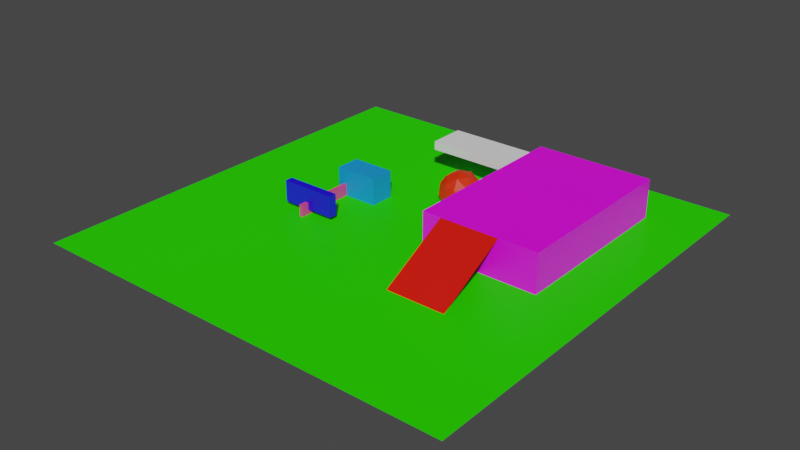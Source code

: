 # Source: plane-cube.blend  (saved by Blender 2.80.75; exported with 4.5.12 LTS)
import bpy
from mathutils import Matrix  # noqa: F401  (used for matrix-valued properties, if any)

bpy.ops.wm.read_factory_settings(use_empty=True)
scene = bpy.context.scene
scene.name = 'Scene'

# ---- collections
col_collection = bpy.data.collections.new('Collection'); scene.collection.children.link(col_collection)

# ---- images (referenced by path relative to the original .blend; pixels are not part of the script)
import os
ASSET_DIR = os.environ.get("B2B_ASSET_DIR", "")  # directory of the original .blend (textures are referenced by path, not embedded)
HERE = os.path.dirname(os.path.abspath(__file__))  # packed textures are extracted next to this script under _unpacked/

def load_image(name, relpath, width, height, colorspace="sRGB"):
    """Load a texture the original file referenced (path relative to the .blend, or extracted next to this script)."""
    p = next((c for c in (os.path.join(HERE, relpath), os.path.join(ASSET_DIR, relpath)) if relpath and os.path.exists(c)), "")
    if p:
        img = bpy.data.images.load(p, check_existing=True)
        img.name = name
    else:  # same state as the original file: an image datablock whose file is absent (Cycles renders it pink)
        img = bpy.data.images.new(name, width, height)
        img.source = "FILE"
        img.filepath = "//" + (relpath or name)
    img.colorspace_settings.name = colorspace
    return img
img_concrete_seamless_jpg = load_image('concrete-seamless.jpg', 'concrete-seamless.jpg', 1024, 1024, 'sRGB')

# ---- materials (node trees are filled in below, after node groups)
mat_material = bpy.data.materials.new('Material')
mat_material.alpha_threshold = 0.0
mat_material.line_color = (0.0, 0.0, 0.0, 1.0)
mat_material_004 = bpy.data.materials.new('Material.004')
mat_material_001 = bpy.data.materials.new('Material.001')
mat_material_003 = bpy.data.materials.new('Material.003')
mat_material_003.preview_render_type = 'CUBE'
mat_material_010 = bpy.data.materials.new('Material.010')
mat_material_006 = bpy.data.materials.new('Material.006')
mat_material_006.preview_render_type = 'FLAT'
mat_material_011 = bpy.data.materials.new('Material.011')

# ---- material node trees
mat_material.use_nodes = True; mat_material.node_tree.nodes.clear()
_N = mat_material.node_tree.nodes; _L = mat_material.node_tree.links
n0 = _N.new('ShaderNodeOutputMaterial'); n0.name = 'Material Output'; n0.location = (300, 300)
n1 = _N.new('ShaderNodeBsdfPrincipled'); n1.name = 'Principled BSDF'; n1.location = (10, 300)
n1.distribution = 'GGX'
n1.subsurface_method = 'BURLEY'
n1.inputs[0].default_value = (0.8, 0.06845, 0.266, 1.0)
n1.inputs[2].default_value = 0.4
n1.inputs[3].default_value = 1.45
n1.inputs[27].default_value = (0.0, 0.0, 0.0, 1.0)
n1.inputs[28].default_value = 1.0
_L.new(n1.outputs[0], n0.inputs[0])
n0.is_active_output = True
mat_material_004.use_nodes = True; mat_material_004.node_tree.nodes.clear()
_N = mat_material_004.node_tree.nodes; _L = mat_material_004.node_tree.links
n0 = _N.new('ShaderNodeOutputMaterial'); n0.name = 'Material Output'; n0.location = (300, 300)
n1 = _N.new('ShaderNodeBsdfPrincipled'); n1.name = 'Principled BSDF'; n1.location = (10, 300)
n1.distribution = 'GGX'
n1.subsurface_method = 'BURLEY'
n1.inputs[0].default_value = (0.02364, 0.8, 0.0, 1.0)
n1.inputs[2].default_value = 0.4667
n1.inputs[3].default_value = 1.45
n1.inputs[13].default_value = 0.06667
n1.inputs[15].default_value = 0.6
n1.inputs[27].default_value = (0.0, 0.0, 0.0, 1.0)
n1.inputs[28].default_value = 1.0
_L.new(n1.outputs[0], n0.inputs[0])
n0.is_active_output = True
mat_material_001.use_nodes = True; mat_material_001.node_tree.nodes.clear()
_N = mat_material_001.node_tree.nodes; _L = mat_material_001.node_tree.links
n0 = _N.new('ShaderNodeOutputMaterial'); n0.name = 'Material Output'; n0.location = (300, 300)
n1 = _N.new('ShaderNodeBsdfPrincipled'); n1.name = 'Principled BSDF'; n1.location = (10, 300)
n1.distribution = 'GGX'
n1.subsurface_method = 'BURLEY'
n1.inputs[0].default_value = (0.008419, 0.3022, 0.8, 1.0)
n1.inputs[3].default_value = 1.45
n1.inputs[27].default_value = (0.0, 0.0, 0.0, 1.0)
n1.inputs[28].default_value = 1.0
_L.new(n1.outputs[0], n0.inputs[0])
n0.is_active_output = True
mat_material_003.use_nodes = True; mat_material_003.node_tree.nodes.clear()
_N = mat_material_003.node_tree.nodes; _L = mat_material_003.node_tree.links
n0 = _N.new('ShaderNodeOutputMaterial'); n0.name = 'Material Output'; n0.location = (300, 300)
n1 = _N.new('ShaderNodeBsdfPrincipled'); n1.name = 'Principled BSDF'; n1.location = (10, 300)
n1.distribution = 'GGX'
n1.subsurface_method = 'BURLEY'
n1.inputs[0].default_value = (0.01377, 0.0, 0.8, 1.0)
n1.inputs[3].default_value = 1.45
n1.inputs[27].default_value = (0.0, 0.0, 0.0, 1.0)
n1.inputs[28].default_value = 1.0
_L.new(n1.outputs[0], n0.inputs[0])
n0.is_active_output = True
mat_material_010.use_nodes = True; mat_material_010.node_tree.nodes.clear()
_N = mat_material_010.node_tree.nodes; _L = mat_material_010.node_tree.links
n0 = _N.new('ShaderNodeOutputMaterial'); n0.name = 'Material Output'; n0.location = (300, 300)
n1 = _N.new('ShaderNodeBsdfPrincipled'); n1.name = 'Principled BSDF'; n1.location = (10, 300)
n1.distribution = 'GGX'
n1.subsurface_method = 'BURLEY'
n1.inputs[0].default_value = (0.8, 0.0259, 0.0, 1.0)
n1.inputs[3].default_value = 1.45
n1.inputs[27].default_value = (0.0, 0.0, 0.0, 1.0)
n1.inputs[28].default_value = 1.0
_L.new(n1.outputs[0], n0.inputs[0])
n0.is_active_output = True
mat_material_006.use_nodes = True; mat_material_006.node_tree.nodes.clear()
_N = mat_material_006.node_tree.nodes; _L = mat_material_006.node_tree.links
n0 = _N.new('ShaderNodeOutputMaterial'); n0.name = 'Material Output'; n0.location = (300, 300)
n1 = _N.new('ShaderNodeBsdfPrincipled'); n1.name = 'Principled BSDF'; n1.location = (10, 300)
n1.distribution = 'GGX'
n1.subsurface_method = 'BURLEY'
n1.inputs[3].default_value = 1.45
n1.inputs[27].default_value = (0.0, 0.0, 0.0, 1.0)
n1.inputs[28].default_value = 1.0
n2 = _N.new('ShaderNodeTexImage'); n2.name = 'Image Texture'; n2.location = (-253, 328)
n2.image = img_concrete_seamless_jpg
_L.new(n1.outputs[0], n0.inputs[0])
_L.new(n2.outputs[0], n1.inputs[0])
n0.is_active_output = True
mat_material_011.use_nodes = True; mat_material_011.node_tree.nodes.clear()
_N = mat_material_011.node_tree.nodes; _L = mat_material_011.node_tree.links
n0 = _N.new('ShaderNodeOutputMaterial'); n0.name = 'Material Output'; n0.location = (300, 300)
n1 = _N.new('ShaderNodeBsdfPrincipled'); n1.name = 'Principled BSDF'; n1.location = (10, 300)
n1.distribution = 'GGX'
n1.subsurface_method = 'BURLEY'
n1.inputs[0].default_value = (0.8, 0.006208, 0.0, 1.0)
n1.inputs[3].default_value = 1.45
n1.inputs[27].default_value = (0.0, 0.0, 0.0, 1.0)
n1.inputs[28].default_value = 1.0
_L.new(n1.outputs[0], n0.inputs[0])
n0.is_active_output = True

# ---- world
world_world = bpy.data.worlds.new('World'); scene.world = world_world
world_world.use_nodes = True; world_world.node_tree.nodes.clear()
_N = world_world.node_tree.nodes; _L = world_world.node_tree.links
n0 = _N.new('ShaderNodeOutputWorld'); n0.name = 'World Output'; n0.location = (300, 300)
n1 = _N.new('ShaderNodeBackground'); n1.name = 'Background'; n1.location = (10, 300)
n1.inputs[0].default_value = (0.05088, 0.05088, 0.05088, 1.0)
_L.new(n1.outputs[0], n0.inputs[0])
n0.is_active_output = True
world_world.color = (0.05088, 0.05088, 0.05088)
world_world.use_sun_shadow = False
world_world.sun_shadow_jitter_overblur = 0.0

# ---- meshes
me_cube = bpy.data.meshes.new('Cube')
me_cube.from_pydata([(1.0, 1.0, 1.335), (1.0, 1.0, -1.0), (1.0, -1.0, 1.335), (1.0, -1.0, -1.0), (-1.0, 1.0, 1.335), (-1.0, 1.0, -1.0), (-1.0, -1.0, 1.335), (-1.0, -1.0, -1.0)], [], [(0, 4, 6, 2), (3, 2, 6, 7), (7, 6, 4, 5), (5, 1, 3, 7), (1, 0, 2, 3), (5, 4, 0, 1)])
_uv = me_cube.uv_layers.new(name='UVMap')
_uv.uv.foreach_set('vector', [0.375, 0.0, 0.625, 0.0, 0.625, 0.25, 0.375, 0.25, 0.375, 0.25, 0.625, 0.25, 0.625, 0.5, 0.375, 0.5, 0.375, 0.5, 0.625, 0.5, 0.625, 0.75, 0.375, 0.75, 0.375, 0.75, 0.625, 0.75, 0.625, 1.0, 0.375, 1.0, 0.125, 0.5, 0.375, 0.5, 0.375, 0.75, 0.125, 0.75, 0.625, 0.5, 0.875, 0.5, 0.875, 0.75, 0.625, 0.75])
me_cube.materials.append(mat_material)
me_cube.use_remesh_preserve_volume = False
me_cube.use_remesh_preserve_attributes = False
me_cube.use_mirror_vertex_groups = False
me_cube.update()
me_plane = bpy.data.meshes.new('Plane')
me_plane.from_pydata([(-1.0, -1.0, 0.0), (1.0, -1.0, 0.0), (-1.0, 1.0, 0.0), (1.0, 1.0, 0.0)], [], [(0, 1, 3, 2)])
_uv = me_plane.uv_layers.new(name='UVMap')
_uv.uv.foreach_set('vector', [0.0, 0.0, 1.0, 0.0, 1.0, 1.0, 0.0, 1.0])
me_plane.materials.append(mat_material_004)
me_plane.use_remesh_preserve_volume = False
me_plane.use_remesh_preserve_attributes = False
me_plane.use_mirror_vertex_groups = False
me_plane.update()
me_cube_001 = bpy.data.meshes.new('Cube.001')
me_cube_001.from_pydata([(-1.0, -1.0, -1.0), (-1.0, -1.0, 1.0), (-1.0, 1.0, -1.0), (-1.0, 1.0, 1.0), (1.0, -1.0, -1.0), (1.0, -1.0, 1.0), (1.0, 1.0, -1.0), (1.0, 1.0, 1.0)], [], [(0, 1, 3, 2), (2, 3, 7, 6), (6, 7, 5, 4), (4, 5, 1, 0), (2, 6, 4, 0), (7, 3, 1, 5)])
_uv = me_cube_001.uv_layers.new(name='UVMap')
_uv.uv.foreach_set('vector', [0.375, 0.0, 0.625, 0.0, 0.625, 0.25, 0.375, 0.25, 0.375, 0.25, 0.625, 0.25, 0.625, 0.5, 0.375, 0.5, 0.375, 0.5, 0.625, 0.5, 0.625, 0.75, 0.375, 0.75, 0.375, 0.75, 0.625, 0.75, 0.625, 1.0, 0.375, 1.0, 0.125, 0.5, 0.375, 0.5, 0.375, 0.75, 0.125, 0.75, 0.625, 0.5, 0.875, 0.5, 0.875, 0.75, 0.625, 0.75])
me_cube_001.materials.append(mat_material_001)
me_cube_001.use_remesh_preserve_volume = False
me_cube_001.use_remesh_preserve_attributes = False
me_cube_001.use_mirror_vertex_groups = False
me_cube_001.update()
me_cube_002 = bpy.data.meshes.new('Cube.002')
me_cube_002.from_pydata([(-1.0, -1.0, -1.0), (-1.0, -1.0, 1.0), (-1.0, 1.0, -1.0), (-1.0, 1.0, 1.0), (1.0, -1.0, -1.0), (1.0, -1.0, 1.0), (1.0, 1.0, -1.0), (1.0, 1.0, 1.0)], [], [(0, 1, 3, 2), (2, 3, 7, 6), (6, 7, 5, 4), (4, 5, 1, 0), (2, 6, 4, 0), (7, 3, 1, 5)])
_uv = me_cube_002.uv_layers.new(name='UVMap')
_uv.uv.foreach_set('vector', [0.375, 0.0, 0.625, 0.0, 0.625, 0.25, 0.375, 0.25, 0.375, 0.25, 0.625, 0.25, 0.625, 0.5, 0.375, 0.5, 0.375, 0.5, 0.625, 0.5, 0.625, 0.75, 0.375, 0.75, 0.375, 0.75, 0.625, 0.75, 0.625, 1.0, 0.375, 1.0, 0.125, 0.5, 0.375, 0.5, 0.375, 0.75, 0.125, 0.75, 0.625, 0.5, 0.875, 0.5, 0.875, 0.75, 0.625, 0.75])
me_cube_002.materials.append(mat_material_003)
me_cube_002.use_remesh_preserve_volume = False
me_cube_002.use_remesh_preserve_attributes = False
me_cube_002.use_mirror_vertex_groups = False
me_cube_002.update()
me_icosphere_001 = bpy.data.meshes.new('Icosphere.001')
me_icosphere_001.from_pydata([(0.0, 0.0, -5.0), (3.618, -2.629, -2.236), (-1.382, -4.253, -2.236), (-4.472, 0.0, -2.236), (-1.382, 4.253, -2.236), (3.618, 2.629, -2.236), (1.382, -4.253, 2.236), (-3.618, -2.629, 2.236), (-3.618, 2.629, 2.236), (1.382, 4.253, 2.236), (4.472, 0.0, 2.236), (0.0, 0.0, 5.0), (-0.8123, -2.5, -4.253), (2.127, -1.545, -4.253), (1.314, -4.045, -2.629), (4.253, 0.0, -2.629), (2.127, 1.545, -4.253), (-2.629, 0.0, -4.253), (-3.441, -2.5, -2.629), (-0.8123, 2.5, -4.253), (-3.441, 2.5, -2.629), (1.314, 4.045, -2.629), (4.755, -1.545, 0.0), (4.755, 1.545, 0.0), (0.0, -5.0, 0.0), (2.939, -4.045, 0.0), (-4.755, -1.545, 0.0), (-2.939, -4.045, 0.0), (-2.939, 4.045, 0.0), (-4.755, 1.545, 0.0), (2.939, 4.045, 0.0), (0.0, 5.0, 0.0), (3.441, -2.5, 2.629), (-1.314, -4.045, 2.629), (-4.253, 0.0, 2.629), (-1.314, 4.045, 2.629), (3.441, 2.5, 2.629), (0.8123, -2.5, 4.253), (2.629, 0.0, 4.253), (-2.127, -1.545, 4.253), (-2.127, 1.545, 4.253), (0.8123, 2.5, 4.253)], [], [(0, 13, 12), (1, 13, 15), (0, 12, 17), (0, 17, 19), (0, 19, 16), (1, 15, 22), (2, 14, 24), (3, 18, 26), (4, 20, 28), (5, 21, 30), (1, 22, 25), (2, 24, 27), (3, 26, 29), (4, 28, 31), (5, 30, 23), (6, 32, 37), (7, 33, 39), (8, 34, 40), (9, 35, 41), (10, 36, 38), (38, 41, 11), (38, 36, 41), (36, 9, 41), (41, 40, 11), (41, 35, 40), (35, 8, 40), (40, 39, 11), (40, 34, 39), (34, 7, 39), (39, 37, 11), (39, 33, 37), (33, 6, 37), (37, 38, 11), (37, 32, 38), (32, 10, 38), (23, 36, 10), (23, 30, 36), (30, 9, 36), (31, 35, 9), (31, 28, 35), (28, 8, 35), (29, 34, 8), (29, 26, 34), (26, 7, 34), (27, 33, 7), (27, 24, 33), (24, 6, 33), (25, 32, 6), (25, 22, 32), (22, 10, 32), (30, 31, 9), (30, 21, 31), (21, 4, 31), (28, 29, 8), (28, 20, 29), (20, 3, 29), (26, 27, 7), (26, 18, 27), (18, 2, 27), (24, 25, 6), (24, 14, 25), (14, 1, 25), (22, 23, 10), (22, 15, 23), (15, 5, 23), (16, 21, 5), (16, 19, 21), (19, 4, 21), (19, 20, 4), (19, 17, 20), (17, 3, 20), (17, 18, 3), (17, 12, 18), (12, 2, 18), (15, 16, 5), (15, 13, 16), (13, 0, 16), (12, 14, 2), (12, 13, 14), (13, 1, 14)])
_uv = me_icosphere_001.uv_layers.new(name='UVMap')
_uv.uv.foreach_set('vector', [0.8182, 0.0, 0.7727, 0.07873, 0.8636, 0.07873, 0.7273, 0.1575, 0.6818, 0.07873, 0.6364, 0.1575, 0.09091, 0.0, 0.04545, 0.07873, 0.1364, 0.07873, 0.2727, 0.0, 0.2273, 0.07873, 0.3182, 0.07873, 0.4545, 0.0, 0.4091, 0.07873, 0.5, 0.07873, 0.7273, 0.1575, 0.6364, 0.1575, 0.6818, 0.2362, 0.9091, 0.1575, 0.8182, 0.1575, 0.8636, 0.2362, 0.1818, 0.1575, 0.09091, 0.1575, 0.1364, 0.2362, 0.3636, 0.1575, 0.2727, 0.1575, 0.3182, 0.2362, 0.5455, 0.1575, 0.4545, 0.1575, 0.5, 0.2362, 0.7273, 0.1575, 0.6818, 0.2362, 0.7727, 0.2362, 0.9091, 0.1575, 0.8636, 0.2362, 0.9545, 0.2362, 0.1818, 0.1575, 0.1364, 0.2362, 0.2273, 0.2362, 0.3636, 0.1575, 0.3182, 0.2362, 0.4091, 0.2362, 0.5455, 0.1575, 0.5, 0.2362, 0.5909, 0.2362, 0.8182, 0.3149, 0.7273, 0.3149, 0.7727, 0.3937, 1.0, 0.3149, 0.9091, 0.3149, 0.9545, 0.3937, 0.2727, 0.3149, 0.1818, 0.3149, 0.2273, 0.3937, 0.4545, 0.3149, 0.3636, 0.3149, 0.4091, 0.3937, 0.6364, 0.3149, 0.5455, 0.3149, 0.5909, 0.3937, 0.5909, 0.3937, 0.5, 0.3937, 0.5455, 0.4724, 0.5909, 0.3937, 0.5455, 0.3149, 0.5, 0.3937, 0.5455, 0.3149, 0.4545, 0.3149, 0.5, 0.3937, 0.4091, 0.3937, 0.3182, 0.3937, 0.3636, 0.4724, 0.4091, 0.3937, 0.3636, 0.3149, 0.3182, 0.3937, 0.3636, 0.3149, 0.2727, 0.3149, 0.3182, 0.3937, 0.2273, 0.3937, 0.1364, 0.3937, 0.1818, 0.4724, 0.2273, 0.3937, 0.1818, 0.3149, 0.1364, 0.3937, 0.1818, 0.3149, 0.09091, 0.3149, 0.1364, 0.3937, 0.9545, 0.3937, 0.8636, 0.3937, 0.9091, 0.4724, 0.9545, 0.3937, 0.9091, 0.3149, 0.8636, 0.3937, 0.9091, 0.3149, 0.8182, 0.3149, 0.8636, 0.3937, 0.7727, 0.3937, 0.6818, 0.3937, 0.7273, 0.4724, 0.7727, 0.3937, 0.7273, 0.3149, 0.6818, 0.3937, 0.7273, 0.3149, 0.6364, 0.3149, 0.6818, 0.3937, 0.5909, 0.2362, 0.5455, 0.3149, 0.6364, 0.3149, 0.5909, 0.2362, 0.5, 0.2362, 0.5455, 0.3149, 0.5, 0.2362, 0.4545, 0.3149, 0.5455, 0.3149, 0.4091, 0.2362, 0.3636, 0.3149, 0.4545, 0.3149, 0.4091, 0.2362, 0.3182, 0.2362, 0.3636, 0.3149, 0.3182, 0.2362, 0.2727, 0.3149, 0.3636, 0.3149, 0.2273, 0.2362, 0.1818, 0.3149, 0.2727, 0.3149, 0.2273, 0.2362, 0.1364, 0.2362, 0.1818, 0.3149, 0.1364, 0.2362, 0.09091, 0.3149, 0.1818, 0.3149, 0.9545, 0.2362, 0.9091, 0.3149, 1.0, 0.3149, 0.9545, 0.2362, 0.8636, 0.2362, 0.9091, 0.3149, 0.8636, 0.2362, 0.8182, 0.3149, 0.9091, 0.3149, 0.7727, 0.2362, 0.7273, 0.3149, 0.8182, 0.3149, 0.7727, 0.2362, 0.6818, 0.2362, 0.7273, 0.3149, 0.6818, 0.2362, 0.6364, 0.3149, 0.7273, 0.3149, 0.5, 0.2362, 0.4091, 0.2362, 0.4545, 0.3149, 0.5, 0.2362, 0.4545, 0.1575, 0.4091, 0.2362, 0.4545, 0.1575, 0.3636, 0.1575, 0.4091, 0.2362, 0.3182, 0.2362, 0.2273, 0.2362, 0.2727, 0.3149, 0.3182, 0.2362, 0.2727, 0.1575, 0.2273, 0.2362, 0.2727, 0.1575, 0.1818, 0.1575, 0.2273, 0.2362, 0.1364, 0.2362, 0.04545, 0.2362, 0.09091, 0.3149, 0.1364, 0.2362, 0.09091, 0.1575, 0.04545, 0.2362, 0.09091, 0.1575, 0.0, 0.1575, 0.04545, 0.2362, 0.8636, 0.2362, 0.7727, 0.2362, 0.8182, 0.3149, 0.8636, 0.2362, 0.8182, 0.1575, 0.7727, 0.2362, 0.8182, 0.1575, 0.7273, 0.1575, 0.7727, 0.2362, 0.6818, 0.2362, 0.5909, 0.2362, 0.6364, 0.3149, 0.6818, 0.2362, 0.6364, 0.1575, 0.5909, 0.2362, 0.6364, 0.1575, 0.5455, 0.1575, 0.5909, 0.2362, 0.5, 0.07873, 0.4545, 0.1575, 0.5455, 0.1575, 0.5, 0.07873, 0.4091, 0.07873, 0.4545, 0.1575, 0.4091, 0.07873, 0.3636, 0.1575, 0.4545, 0.1575, 0.3182, 0.07873, 0.2727, 0.1575, 0.3636, 0.1575, 0.3182, 0.07873, 0.2273, 0.07873, 0.2727, 0.1575, 0.2273, 0.07873, 0.1818, 0.1575, 0.2727, 0.1575, 0.1364, 0.07873, 0.09091, 0.1575, 0.1818, 0.1575, 0.1364, 0.07873, 0.04545, 0.07873, 0.09091, 0.1575, 0.04545, 0.07873, 0.0, 0.1575, 0.09091, 0.1575, 0.6364, 0.1575, 0.5909, 0.07873, 0.5455, 0.1575, 0.6364, 0.1575, 0.6818, 0.07873, 0.5909, 0.07873, 0.6818, 0.07873, 0.6364, 0.0, 0.5909, 0.07873, 0.8636, 0.07873, 0.8182, 0.1575, 0.9091, 0.1575, 0.8636, 0.07873, 0.7727, 0.07873, 0.8182, 0.1575, 0.7727, 0.07873, 0.7273, 0.1575, 0.8182, 0.1575])
me_icosphere_001.materials.append(mat_material_010)
me_icosphere_001.use_remesh_preserve_volume = False
me_icosphere_001.use_remesh_preserve_attributes = False
me_icosphere_001.use_mirror_vertex_groups = False
me_icosphere_001.update()
me_cube_003 = bpy.data.meshes.new('Cube.003')
me_cube_003.from_pydata([(-1.0, -1.0, -1.0), (-1.0, -1.0, 1.0), (-1.0, 1.0, -1.0), (-1.0, 1.0, 1.0), (1.0, -1.0, -1.0), (1.0, -1.0, 1.0), (1.0, 1.0, -1.0), (1.0, 1.0, 1.0)], [], [(0, 1, 3, 2), (2, 3, 7, 6), (6, 7, 5, 4), (4, 5, 1, 0), (2, 6, 4, 0), (7, 3, 1, 5)])
_uv = me_cube_003.uv_layers.new(name='UVMap')
_uv.uv.foreach_set('vector', [-0.5375, -0.78, -0.5375, 1.78, 1.537, 1.78, 1.537, -0.78, -0.5375, -0.78, -0.5375, 1.78, 1.537, 1.78, 1.537, -0.78, 1.537, -0.78, 1.537, 1.78, -0.5375, 1.78, -0.5375, -0.78, 1.537, -0.78, 1.537, 1.78, -0.5375, 1.78, -0.5375, -0.78, -0.5375, 1.78, 1.537, 1.78, 1.537, -0.78, -0.5375, -0.78, 1.537, 1.78, -0.5375, 1.78, -0.5375, -0.78, 1.537, -0.78])
me_cube_003.materials.append(mat_material_006)
me_cube_003.use_remesh_preserve_volume = False
me_cube_003.use_remesh_preserve_attributes = False
me_cube_003.use_mirror_vertex_groups = False
me_cube_003.update()
me_plane_001 = bpy.data.meshes.new('Plane.001')
me_plane_001.from_pydata([(-1.0, -1.0, 0.0), (1.0, -1.0, 0.0), (-1.0, 1.0, 0.0), (1.0, 1.0, 0.0)], [], [(0, 1, 3, 2)])
_uv = me_plane_001.uv_layers.new(name='UVMap')
_uv.uv.foreach_set('vector', [0.0, 0.0, 1.0, 0.0, 1.0, 1.0, 0.0, 1.0])
me_plane_001.materials.append(mat_material_011)
me_plane_001.use_remesh_preserve_volume = False
me_plane_001.use_remesh_preserve_attributes = False
me_plane_001.use_mirror_vertex_groups = False
me_plane_001.update()
me_cube_004 = bpy.data.meshes.new('Cube.004')
me_cube_004.from_pydata([(-1.0, -1.0, -1.0), (-1.0, -1.0, 1.0), (-1.0, 1.0, -1.0), (-1.0, 1.0, 1.0), (1.0, -1.0, -1.0), (1.0, -1.0, 1.0), (1.0, 1.0, -1.0), (1.0, 1.0, 1.0)], [], [(0, 1, 3, 2), (2, 3, 7, 6), (6, 7, 5, 4), (4, 5, 1, 0), (2, 6, 4, 0), (7, 3, 1, 5)])
_uv = me_cube_004.uv_layers.new(name='UVMap')
_uv.uv.foreach_set('vector', [0.375, 0.0, 0.625, 0.0, 0.625, 0.25, 0.375, 0.25, 0.375, 0.25, 0.625, 0.25, 0.625, 0.5, 0.375, 0.5, 0.375, 0.5, 0.625, 0.5, 0.625, 0.75, 0.375, 0.75, 0.375, 0.75, 0.625, 0.75, 0.625, 1.0, 0.375, 1.0, 0.125, 0.5, 0.375, 0.5, 0.375, 0.75, 0.125, 0.75, 0.625, 0.5, 0.875, 0.5, 0.875, 0.75, 0.625, 0.75])
me_cube_004.use_remesh_preserve_volume = False
me_cube_004.use_remesh_preserve_attributes = False
me_cube_004.use_mirror_vertex_groups = False
me_cube_004.update()

# ---- objects
ob_cube = bpy.data.objects.new('Cube', me_cube)
ob_plane = bpy.data.objects.new('Plane', me_plane)
ob_cube_001 = bpy.data.objects.new('Cube.001', me_cube_001)
ob_cube_002 = bpy.data.objects.new('Cube.002', me_cube_002)
ob_icosphere = bpy.data.objects.new('Icosphere', me_icosphere_001)
ob_cube_003 = bpy.data.objects.new('Cube.003', me_cube_003)
ob_plane_001 = bpy.data.objects.new('Plane.001', me_plane_001)
ob_cube_004 = bpy.data.objects.new('Cube.004', me_cube_004)

# ---- transforms, parenting, visibility, modifiers, constraints
ob_cube.location = (-19.95, -2.499, 0.7617)
ob_cube.scale = (0.4225, 8.371, 1.554)
ob_cube.lock_rotations_4d = False
ob_cube.empty_display_type = 'ARROWS'
ob_cube.lineart.crease_threshold = 0.0
ob_plane.location = (-0.2173, -1.752, 0.1245)
ob_plane.scale = (50.0, 50.0, 1.0)
ob_plane.lineart.crease_threshold = 0.0
ob_cube_001.location = (-16.67, 5.888, 2.941)
ob_cube_001.scale = (4.987, 2.869, 3.426)
ob_cube_001.lineart.crease_threshold = 0.0
ob_cube_002.location = (-19.58, -8.156, 3.733)
ob_cube_002.scale = (6.421, 0.9091, 2.471)
ob_cube_002.lineart.crease_threshold = 0.0
ob_icosphere.location = (1.0, 17.49, 1.891)
ob_icosphere.lineart.crease_threshold = 0.0
ob_cube_003.location = (23.01, 14.67, 0.9733)
ob_cube_003.scale = (13.56, 20.97, 8.122)
ob_cube_003.lineart.crease_threshold = 0.0
ob_plane_001.location = (20.71, -15.02, 4.279)
ob_plane_001.rotation_euler = (0.4983, -0.0, 0.0)
ob_plane_001.scale = (6.854, 10.08, 1.0)
ob_plane_001.lineart.crease_threshold = 0.0
ob_cube_004.location = (1.111, 27.65, 7.817)
ob_cube_004.scale = (-12.01, 4.301, 1.0)
ob_cube_004.lineart.crease_threshold = 0.0

# ---- collection membership
col_collection.objects.link(ob_cube)
col_collection.objects.link(ob_plane)
col_collection.objects.link(ob_cube_001)
col_collection.objects.link(ob_cube_002)
col_collection.objects.link(ob_icosphere)
col_collection.objects.link(ob_cube_003)
col_collection.objects.link(ob_plane_001)
col_collection.objects.link(ob_cube_004)

# ---- scene / render settings (as saved in the file)
scene.frame_start = 1; scene.frame_end = 250; scene.frame_set(22)
scene.render.engine = 'CYCLES'
scene.cycles.use_denoising = False
scene.cycles.samples = 128
scene.cycles.sampling_pattern = 'TABULATED_SOBOL'
scene.cycles.use_adaptive_sampling = False
scene.cycles.use_light_tree = False
scene.view_settings.view_transform = 'Filmic'
bpy.context.view_layer.update()

# ---- added for rendering (the .blend has no active camera and no usable light): camera, sun
cam_auto = bpy.data.cameras.new('AutoCamera')
cam_auto.lens = 50.0
cam_auto.sensor_width = 36.0
cam_auto.clip_end = 2311.45
ob_auto_camera = bpy.data.objects.new('AutoCamera', cam_auto)
scene.collection.objects.link(ob_auto_camera)
ob_auto_camera.location = (131.49, -159.8, 106.34)
ob_auto_camera.rotation_euler = (1.09748, -7.21219e-08, 0.694738)
scene.camera = ob_auto_camera
light_auto_sun = bpy.data.lights.new('AutoSun', 'SUN')
light_auto_sun.energy = 3.0
light_auto_sun.angle = 0.0523599
ob_auto_sun = bpy.data.objects.new('AutoSun', light_auto_sun)
scene.collection.objects.link(ob_auto_sun)
ob_auto_sun.rotation_euler = (0.872665, 0.174533, 0.523599)
bpy.context.view_layer.update()
